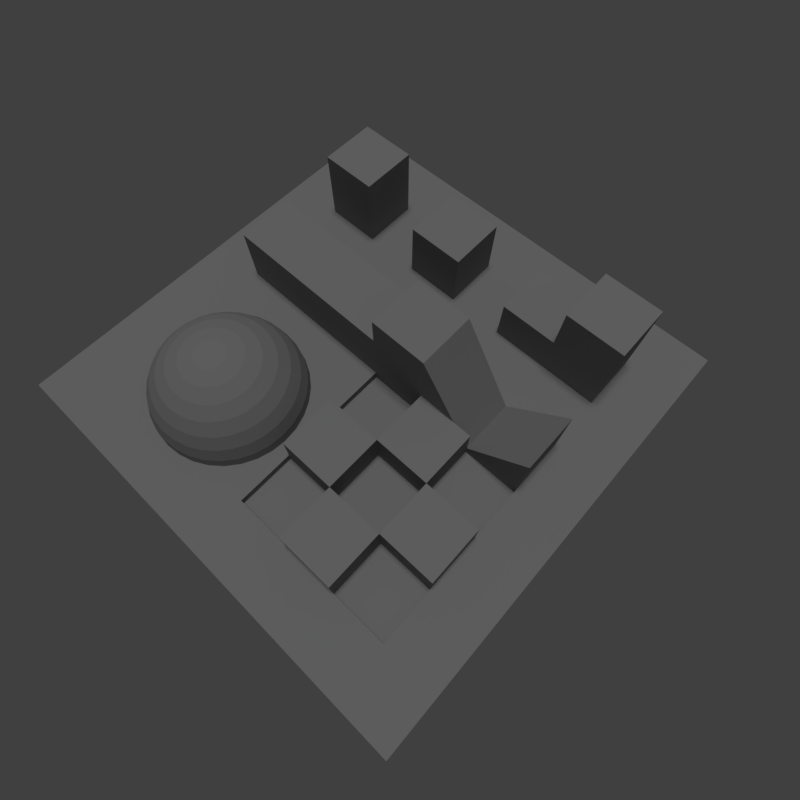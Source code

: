 # Source: StrangeModel.blend  (saved by Blender 2.79.0; exported with 4.5.12 LTS)
import bpy
from mathutils import Matrix  # noqa: F401  (used for matrix-valued properties, if any)

bpy.ops.wm.read_factory_settings(use_empty=True)
scene = bpy.context.scene
scene.name = 'Scene'

# ---- collections
col_collection_1 = bpy.data.collections.new('Collection 1'); scene.collection.children.link(col_collection_1)

# ---- materials (node trees are filled in below, after node groups)
mat_material = bpy.data.materials.new('Material')
mat_material.alpha_threshold = 0.0
mat_material.use_transparent_shadow = False
mat_material.diffuse_color = (0.2883, 0.2883, 0.2883, 1.0)
mat_material.roughness = 0.5

# ---- material node trees

# ---- world
world_world = bpy.data.worlds.new('World'); scene.world = world_world
world_world.color = (0.05088, 0.05088, 0.05088)
world_world.use_sun_shadow = False
world_world.sun_shadow_jitter_overblur = 0.0
world_world.cycles.sampling_method = 'MANUAL'
world_world.light_settings.distance = 12.0

# ---- cameras
cam_camera = bpy.data.cameras.new('Camera')
cam_camera.clip_end = 100.0
cam_camera.lens = 35.0
cam_camera.sensor_width = 47.05
cam_camera.sensor_height = 18.0
cam_camera.display_size = 2.0
cam_camera.dof.focus_distance = 0.0
cam_camera.dof.aperture_fstop = 128.0
cam_camera.dof.aperture_blades = 6

# ---- lights
light_hemi = bpy.data.lights.new('Hemi', 'SUN')
light_hemi.transmission_factor = 0.0
light_hemi.angle = 0.1993
light_hemi.energy = 1.0
light_hemi.shadow_buffer_clip_start = 0.5
light_hemi.shadow_soft_size = 0.1
light_hemi.shadow_cascade_max_distance = 1000.0

# ---- meshes
me_cube = bpy.data.meshes.new('Cube')
me_cube.from_pydata([(-1.0, -1.0, -1.0), (-1.0, -1.0, 1.0), (-1.0, -0.75, 1.0), (-1.0, -0.5, 1.0), (-1.0, -0.25, 1.0), (-1.0, 0.0, 1.0), (-1.0, 0.25, 1.0), (-1.0, 0.5, 1.0), (-1.0, 0.75, 1.0), (-1.0, 1.0, 1.0), (-1.0, 1.0, -1.0), (1.0, 1.0, -1.0), (1.0, -1.0, -1.0), (1.0, -1.0, 1.0), (0.75, -1.0, 1.0), (0.5, -1.0, 1.0), (0.25, -1.0, 1.0), (0.0, -1.0, 1.0), (-0.25, -1.0, 1.0), (-0.5, -1.0, 1.0), (-0.75, -1.0, 1.0), (-0.75, -0.75, 1.0), (-0.75, -0.5, 1.0), (-0.75, -0.25, 1.0), (-0.75, 0.0, 1.0), (-0.75, 0.25, 1.0), (-0.75, 0.5, 1.0), (-0.75, 0.75, 1.0), (-0.75, 1.0, 1.0), (-0.5, 1.0, 1.0), (-0.25, 1.0, 1.0), (0.0, 1.0, 1.0), (0.25, 1.0, 1.0), (0.5, 1.0, 1.0), (0.75, 1.0, 1.0), (1.0, 1.0, 1.0), (1.0, 0.75, 1.0), (1.0, 0.5, 1.0), (1.0, 0.25, 1.0), (1.0, 0.0, 1.0), (1.0, -0.25, 1.0), (1.0, -0.5, 1.0), (1.0, -0.75, 1.0), (0.75, -0.75, 1.0), (0.5, -0.75, 1.0), (0.25, -0.75, 1.0), (0.0, -0.75, 1.0), (-0.25, -0.75, 1.0), (-0.5, -0.75, 1.0), (-0.75, -0.75, 6.0), (-0.75, -0.5, 6.0), (-0.5, -0.25, 1.0), (-0.5, -0.5, 1.0), (-0.75, -0.25, 5.0), (-0.75, 0.0, 5.0), (-0.5, 0.25, 1.0), (-0.5, 0.0, 1.0), (-0.75, 0.25, 4.0), (-0.75, 0.5, 4.0), (-0.75, 0.5, 7.0), (-0.75, 0.75, 7.0), (-0.5, 0.75, 1.0), (-0.25, 0.75, 1.0), (0.0, 0.75, 1.0), (0.25, 0.75, 1.0), (0.5, 0.75, 1.0), (0.75, 0.75, 1.0), (0.75, 0.5, 1.0), (0.75, 0.25, 1.0), (0.75, 0.0, 1.0), (0.7692, -0.25, 1.0), (0.75, -0.2141, 1.0), (0.7745, -0.2601, 1.0), (0.7934, -0.3223, 1.0), (0.7998, -0.387, 1.0), (0.7934, -0.4517, 1.0), (0.7787, -0.5, 1.0), (0.7745, -0.5139, 1.0), (0.75, -0.5598, 1.0), (0.5, -0.7154, 1.0), (0.7439, -0.5712, 1.0), (0.7026, -0.6215, 1.0), (0.6524, -0.6627, 1.0), (0.5951, -0.6933, 1.0), (0.5328, -0.7122, 1.0), (0.25, -0.6349, 1.0), (0.4682, -0.7186, 1.0), (0.4035, -0.7122, 1.0), (0.3412, -0.6933, 1.0), (0.2839, -0.6627, 1.0), (0.1576, -0.5, 1.0), (0.0, -0.5, 1.0), (0.2337, -0.6215, 1.0), (0.1924, -0.5712, 1.0), (0.1618, -0.5139, 1.0), (0.0, -0.75, 5.0), (-0.25, -0.75, 5.0), (-0.25, -0.5, 1.0), (-0.5, -0.75, 6.0), (-0.5, -0.5, 6.0), (-0.25, -0.25, 1.0), (-0.5, -0.25, 5.0), (-0.5, 0.0, 5.0), (-0.25, 0.25, 1.0), (-0.25, 0.0, 1.0), (-0.5, 0.25, 4.0), (-0.5, 0.5, 1.0), (-0.5, 0.5, 4.0), (-0.5, 0.75, 7.0), (-0.5, 0.5, 7.0), (-0.25, 0.5, 1.0), (-0.25, 0.75, 5.0), (0.0, 0.75, 5.0), (0.0, 0.75, 0.3871), (0.25, 0.75, 0.3871), (0.25, 0.75, 3.007), (0.5, 0.75, 3.007), (0.5, 0.75, 0.3871), (0.75, 0.75, 0.3871), (0.75, 0.5, 0.3871), (0.75, 0.5, 3.007), (0.75, 0.25, 3.007), (0.75, 0.25, 0.3871), (0.75, 0.0, 0.3871), (0.5, 0.0, 1.0), (0.5, -0.05847, 1.0), (0.5328, -0.0617, 1.0), (0.5951, -0.08058, 1.0), (0.6524, -0.1112, 1.0), (0.7026, -0.1525, 1.0), (0.7439, -0.2027, 1.0), (0.1671, -0.25, 1.0), (0.0, -0.25, 1.0), (0.1429, -0.4517, 1.0), (0.1365, -0.387, 1.0), (0.1429, -0.3223, 1.0), (0.1618, -0.2601, 1.0), (0.0, -0.5, 5.0), (-0.25, -0.5, 5.0), (-0.25, -0.25, 5.0), (-0.25, 0.0, 7.0), (-0.25, 0.25, 7.0), (0.0, 0.5, 1.0), (0.25, 0.5, 1.0), (0.25, 0.5, 0.3871), (0.0, 0.5, 0.3871), (0.5, 0.5, 1.0), (0.5, 0.5, 3.007), (0.25, 0.5, 3.007), (0.5, 0.5, 0.3871), (0.5, 0.25, 1.0), (0.5, 0.25, 3.007), (0.5, 0.0, 0.3871), (0.5, 0.25, 0.3871), (0.25, 0.0, 1.0), (0.25, -0.1391, 1.0), (0.2839, -0.1112, 1.0), (0.3412, -0.08058, 1.0), (0.4035, -0.0617, 1.0), (0.4682, -0.05533, 1.0), (0.0, 0.0, 1.0), (0.1924, -0.2027, 1.0), (0.2337, -0.1525, 1.0), (0.0, -0.25, 5.0), (-0.25, 0.0, 5.0), (0.0, 0.0, 7.0), (0.0, 0.25, 7.0), (0.25, 0.25, 1.0), (0.25, 0.25, 0.3871), (0.25, 0.25, 3.007), (0.0, 0.5, 3.007), (0.5, 0.0, 3.007), (0.25, 0.0, 3.007), (0.25, 0.0, 0.3871), (0.0, 0.0, 0.3871), (0.0, 0.0, 5.0), (0.0, 0.25, 1.0), (0.0, 0.25, 0.3871), (0.0, 0.25, 3.007), (0.0, 0.75, 1.0), (-0.25, 0.75, 1.0), (-0.25, 0.5, 1.0), (0.0, 0.5, 1.0), (0.0, 0.25, 1.0), (-0.25, 0.25, 1.0), (-0.25, 0.25, 7.0), (0.0, 0.25, 7.0), (0.4682, -0.06003, 1.715), (0.4682, -0.079, 2.653), (0.5282, -0.08492, 2.653), (0.5319, -0.06631, 1.715), (0.4044, -0.06631, 1.715), (0.4081, -0.08492, 2.653), (0.4682, -0.1098, 3.518), (0.5222, -0.1151, 3.518), (0.586, -0.1024, 2.653), (0.5933, -0.08492, 1.715), (0.343, -0.08492, 1.715), (0.3503, -0.1024, 2.653), (0.4141, -0.1151, 3.518), (0.4682, -0.1513, 4.276), (0.5141, -0.1558, 4.276), (0.5742, -0.1309, 3.518), (0.6392, -0.1309, 2.653), (0.6498, -0.1151, 1.715), (0.2865, -0.1151, 1.715), (0.2971, -0.1309, 2.653), (0.3621, -0.1309, 3.518), (0.4222, -0.1558, 4.276), (0.4682, -0.2018, 4.897), (0.5043, -0.2053, 4.897), (0.5584, -0.1692, 4.276), (0.6221, -0.1565, 3.518), (0.6859, -0.1692, 2.653), (0.6993, -0.1558, 1.715), (0.237, -0.1558, 1.715), (0.2504, -0.1692, 2.653), (0.3142, -0.1565, 3.518), (0.378, -0.1692, 4.276), (0.432, -0.2053, 4.897), (0.4682, -0.2594, 5.359), (0.493, -0.2618, 5.359), (0.539, -0.2159, 4.897), (0.5991, -0.191, 4.276), (0.6641, -0.191, 3.518), (0.7242, -0.2159, 2.653), (0.74, -0.2053, 1.715), (0.1963, -0.2053, 1.715), (0.2121, -0.2159, 2.653), (0.2722, -0.191, 3.518), (0.3372, -0.191, 4.276), (0.3973, -0.2159, 4.897), (0.4433, -0.2618, 5.359), (0.4682, -0.3219, 5.644), (0.4808, -0.3232, 5.644), (0.517, -0.2691, 5.359), (0.571, -0.233, 4.897), (0.6348, -0.2203, 4.276), (0.6986, -0.233, 3.518), (0.7527, -0.2691, 2.653), (0.7702, -0.2618, 1.715), (0.1661, -0.2618, 1.715), (0.1836, -0.2691, 2.653), (0.2377, -0.233, 3.518), (0.3015, -0.2203, 4.276), (0.3653, -0.233, 4.897), (0.4193, -0.2691, 5.359), (0.4555, -0.3232, 5.644), (0.4682, -0.387, 5.74), (0.493, -0.3269, 5.644), (0.539, -0.2809, 5.359), (0.5991, -0.256, 4.897), (0.6641, -0.256, 4.276), (0.7242, -0.2809, 3.518), (0.7702, -0.3269, 2.653), (0.7888, -0.3232, 1.715), (0.1475, -0.3232, 1.715), (0.1661, -0.3269, 2.653), (0.2121, -0.2809, 3.518), (0.2722, -0.256, 4.276), (0.3372, -0.256, 4.897), (0.3973, -0.2809, 5.359), (0.4433, -0.3269, 5.644), (0.5043, -0.3329, 5.644), (0.5584, -0.2968, 5.359), (0.6221, -0.2841, 4.897), (0.6859, -0.2968, 4.276), (0.74, -0.3329, 3.518), (0.7761, -0.387, 2.653), (0.7951, -0.387, 1.715), (0.1412, -0.387, 1.715), (0.1602, -0.387, 2.653), (0.1963, -0.3329, 3.518), (0.2504, -0.2968, 4.276), (0.3142, -0.2841, 4.897), (0.378, -0.2968, 5.359), (0.432, -0.3329, 5.644), (0.5141, -0.341, 5.644), (0.5742, -0.3161, 5.359), (0.6392, -0.3161, 4.897), (0.6993, -0.341, 4.276), (0.7453, -0.387, 3.518), (0.7702, -0.447, 2.653), (0.7888, -0.4507, 1.715), (0.1475, -0.4507, 1.715), (0.1661, -0.447, 2.653), (0.191, -0.387, 3.518), (0.237, -0.341, 4.276), (0.2971, -0.3161, 4.897), (0.3621, -0.3161, 5.359), (0.4222, -0.341, 5.644), (0.5222, -0.3508, 5.644), (0.586, -0.3381, 5.359), (0.6498, -0.3508, 4.897), (0.7039, -0.387, 4.276), (0.74, -0.441, 3.518), (0.7527, -0.5048, 2.653), (0.7702, -0.5121, 1.715), (0.1661, -0.5121, 1.715), (0.1836, -0.5048, 2.653), (0.1963, -0.441, 3.518), (0.2324, -0.387, 4.276), (0.2865, -0.3508, 4.897), (0.3503, -0.3381, 5.359), (0.4141, -0.3508, 5.644), (0.5282, -0.3621, 5.644), (0.5933, -0.3621, 5.359), (0.6533, -0.387, 4.897), (0.6993, -0.4329, 4.276), (0.7242, -0.493, 3.518), (0.7242, -0.5581, 2.653), (0.74, -0.5686, 1.715), (0.1963, -0.5686, 1.715), (0.2121, -0.5581, 2.653), (0.2121, -0.493, 3.518), (0.237, -0.4329, 4.276), (0.283, -0.387, 4.897), (0.343, -0.3621, 5.359), (0.4081, -0.3621, 5.644), (0.5319, -0.3743, 5.644), (0.5957, -0.387, 5.359), (0.6498, -0.4231, 4.897), (0.6859, -0.4772, 4.276), (0.6986, -0.5409, 3.518), (0.6859, -0.6047, 2.653), (0.6993, -0.6181, 1.715), (0.237, -0.6181, 1.715), (0.2504, -0.6047, 2.653), (0.2377, -0.5409, 3.518), (0.2504, -0.4772, 4.276), (0.2865, -0.4231, 4.897), (0.3406, -0.387, 5.359), (0.4044, -0.3743, 5.644), (0.5332, -0.387, 5.644), (0.5933, -0.4118, 5.359), (0.6392, -0.4578, 4.897), (0.6641, -0.5179, 4.276), (0.6641, -0.5829, 3.518), (0.6392, -0.643, 2.653), (0.6498, -0.6588, 1.715), (0.2865, -0.6588, 1.715), (0.2971, -0.643, 2.653), (0.2722, -0.5829, 3.518), (0.2722, -0.5179, 4.276), (0.2971, -0.4578, 4.897), (0.343, -0.4118, 5.359), (0.4031, -0.387, 5.644), (0.5319, -0.3996, 5.644), (0.586, -0.4358, 5.359), (0.6221, -0.4898, 4.897), (0.6348, -0.5536, 4.276), (0.6221, -0.6174, 3.518), (0.586, -0.6715, 2.653), (0.5933, -0.689, 1.715), (0.343, -0.689, 1.715), (0.3503, -0.6715, 2.653), (0.3142, -0.6174, 3.518), (0.3015, -0.5536, 4.276), (0.3142, -0.4898, 4.897), (0.3503, -0.4358, 5.359), (0.4044, -0.3996, 5.644), (0.5282, -0.4118, 5.644), (0.5742, -0.4578, 5.359), (0.5991, -0.5179, 4.897), (0.5991, -0.5829, 4.276), (0.5742, -0.643, 3.518), (0.5282, -0.689, 2.653), (0.5319, -0.7076, 1.715), (0.4044, -0.7076, 1.715), (0.4081, -0.689, 2.653), (0.3621, -0.643, 3.518), (0.3372, -0.5829, 4.276), (0.3372, -0.5179, 4.897), (0.3621, -0.4578, 5.359), (0.4081, -0.4118, 5.644), (0.5222, -0.4231, 5.644), (0.5584, -0.4772, 5.359), (0.571, -0.5409, 4.897), (0.5584, -0.6047, 4.276), (0.5222, -0.6588, 3.518), (0.4682, -0.6949, 2.653), (0.4682, -0.7139, 1.715), (0.4141, -0.6588, 3.518), (0.378, -0.6047, 4.276), (0.3653, -0.5409, 4.897), (0.378, -0.4772, 5.359), (0.4141, -0.4231, 5.644), (0.5141, -0.4329, 5.644), (0.539, -0.493, 5.359), (0.539, -0.5581, 4.897), (0.5141, -0.6181, 4.276), (0.4682, -0.6641, 3.518), (0.4222, -0.6181, 4.276), (0.3973, -0.5581, 4.897), (0.3973, -0.493, 5.359), (0.4222, -0.4329, 5.644), (0.5043, -0.441, 5.644), (0.517, -0.5048, 5.359), (0.5043, -0.5686, 4.897), (0.4682, -0.6227, 4.276), (0.432, -0.5686, 4.897), (0.4193, -0.5048, 5.359), (0.432, -0.441, 5.644), (0.493, -0.447, 5.644), (0.493, -0.5121, 5.359), (0.4682, -0.5721, 4.897), (0.4433, -0.5121, 5.359), (0.4433, -0.447, 5.644), (0.4808, -0.4507, 5.644), (0.4682, -0.5145, 5.359), (0.4555, -0.4507, 5.644), (0.4682, -0.452, 5.644)], [], [(0, 1, 2, 3, 4, 5, 6, 7, 8, 9, 10), (10, 11, 12, 0), (12, 13, 14, 15, 16, 17, 18, 19, 20, 1, 0), (21, 2, 1, 20), (22, 3, 2, 21), (23, 4, 3, 22), (24, 5, 4, 23), (25, 6, 5, 24), (26, 7, 6, 25), (27, 8, 7, 26), (28, 9, 8, 27), (10, 9, 28, 29, 30, 31, 32, 33, 34, 35, 11), (11, 35, 36, 37, 38, 39, 40, 41, 42, 13, 12), (42, 43, 14, 13), (43, 44, 15, 14), (44, 45, 16, 15), (45, 46, 17, 16), (46, 47, 18, 17), (47, 48, 19, 18), (48, 21, 20, 19), (22, 21, 49, 50), (51, 23, 22, 52), (24, 23, 53, 54), (55, 25, 24, 56), (26, 25, 57, 58), (27, 26, 59, 60), (29, 28, 27, 61), (30, 29, 61, 62), (31, 30, 62, 63), (32, 31, 63, 64), (33, 32, 64, 65), (34, 33, 65, 66), (35, 34, 66, 36), (36, 66, 67, 37), (37, 67, 68, 38), (38, 68, 69, 39), (70, 40, 39, 69, 71), (40, 70, 72, 73, 74, 75, 76, 41), (41, 76, 77, 78, 43, 42), (79, 44, 43, 78, 80, 81, 82, 83, 84), (85, 45, 44, 79, 86, 87, 88, 89), (90, 91, 46, 45, 85, 92, 93, 94), (47, 46, 95, 96), (97, 52, 48, 47), (21, 48, 98, 49), (52, 22, 50, 99), (99, 50, 49, 98), (100, 51, 52, 97), (23, 51, 101, 53), (56, 24, 54, 102), (102, 54, 53, 101), (103, 55, 56, 104), (25, 55, 105, 57), (106, 26, 58, 107), (107, 58, 57, 105), (61, 27, 60, 108), (26, 106, 109, 59), (108, 60, 59, 109), (62, 61, 106, 110), (63, 62, 111, 112), (64, 63, 113, 114), (65, 64, 115, 116), (66, 65, 117, 118), (67, 66, 118, 119), (68, 67, 120, 121), (69, 68, 122, 123), (69, 124, 125, 126, 127, 128, 129, 130, 71), (131, 132, 91, 90, 133, 134, 135, 136), (46, 91, 137, 95), (97, 47, 96, 138), (137, 138, 96, 95), (48, 52, 99, 98), (100, 97, 138, 139), (104, 56, 51, 100), (51, 56, 102, 101), (103, 104, 140, 141), (110, 106, 55, 103), (55, 106, 107, 105), (106, 61, 108, 109), (62, 110, 111), (63, 112, 142), (112, 111, 142), (143, 64, 114, 144), (63, 142, 145, 113), (114, 113, 145, 144), (146, 65, 116, 147), (64, 143, 148, 115), (116, 115, 148, 147), (65, 146, 149, 117), (118, 117, 149, 119), (146, 67, 119, 149), (150, 68, 121, 151), (67, 146, 147, 120), (120, 147, 151, 121), (124, 69, 123, 152), (68, 150, 153, 122), (122, 153, 152, 123), (124, 154, 155, 156, 157, 158, 159, 125), (154, 160, 132, 131, 161, 162, 155), (91, 132, 163, 137), (163, 139, 138, 137), (104, 100, 139, 164), (103, 141, 110), (104, 160, 165, 140), (166, 141, 140, 165), (111, 110, 142), (143, 167, 168, 144), (142, 143, 144, 145), (146, 143, 144, 149), (146, 150, 151, 147), (143, 146, 147, 148), (167, 143, 148, 169), (143, 142, 170, 148), (150, 146, 149, 153), (150, 167, 169, 151), (124, 150, 151, 171), (150, 124, 152, 153), (167, 150, 153, 168), (154, 124, 171, 172), (160, 154, 173, 174), (132, 160, 175, 163), (175, 164, 139, 163), (160, 104, 164, 175), (142, 110, 141), (160, 176, 166, 165), (142, 141, 166), (154, 167, 168, 173), (167, 176, 177, 168), (149, 144, 168, 153), (167, 154, 172, 169), (176, 167, 169, 178), (148, 170, 178, 169), (142, 176, 178, 170), (151, 169, 172, 171), (176, 160, 174, 177), (168, 177, 174, 173), (176, 142, 166), (187, 188, 189, 190), (159, 187, 190, 126, 125), (191, 192, 188, 187), (188, 193, 194, 189), (190, 189, 195, 196), (158, 191, 187, 159), (126, 190, 196, 127), (197, 198, 192, 191), (192, 199, 193, 188), (193, 200, 201, 194), (189, 194, 202, 195), (196, 195, 203, 204), (157, 197, 191, 158), (127, 196, 204, 128), (205, 206, 198, 197), (198, 207, 199, 192), (199, 208, 200, 193), (200, 209, 210, 201), (194, 201, 211, 202), (195, 202, 212, 203), (204, 203, 213, 214), (156, 205, 197, 157), (128, 204, 214, 129), (215, 216, 206, 205), (206, 217, 207, 198), (207, 218, 208, 199), (208, 219, 209, 200), (209, 220, 221, 210), (201, 210, 222, 211), (202, 211, 223, 212), (203, 212, 224, 213), (214, 213, 225, 226), (162, 215, 205, 156, 155), (129, 214, 226, 130), (227, 228, 216, 215), (216, 229, 217, 206), (217, 230, 218, 207), (218, 231, 219, 208), (219, 232, 220, 209), (220, 233, 234, 221), (210, 221, 235, 222), (211, 222, 236, 223), (212, 223, 237, 224), (213, 224, 238, 225), (226, 225, 239, 240), (161, 227, 215, 162), (130, 226, 240, 72, 70, 71), (241, 242, 228, 227), (228, 243, 229, 216), (229, 244, 230, 217), (230, 245, 231, 218), (231, 246, 232, 219), (232, 247, 233, 220), (233, 248, 234), (221, 234, 249, 235), (222, 235, 250, 236), (223, 236, 251, 237), (224, 237, 252, 238), (225, 238, 253, 239), (240, 239, 254, 255), (136, 241, 227, 161, 131), (72, 240, 255, 73), (256, 257, 242, 241), (242, 258, 243, 228), (243, 259, 244, 229), (244, 260, 245, 230), (245, 261, 246, 231), (246, 262, 247, 232), (247, 248, 233), (234, 248, 249), (235, 249, 263, 250), (236, 250, 264, 251), (237, 251, 265, 252), (238, 252, 266, 253), (239, 253, 267, 254), (255, 254, 268, 269), (135, 256, 241, 136), (73, 255, 269, 74), (270, 271, 257, 256), (257, 272, 258, 242), (258, 273, 259, 243), (259, 274, 260, 244), (260, 275, 261, 245), (261, 276, 262, 246), (262, 248, 247), (249, 248, 263), (250, 263, 277, 264), (251, 264, 278, 265), (252, 265, 279, 266), (253, 266, 280, 267), (254, 267, 281, 268), (269, 268, 282, 283), (134, 270, 256, 135), (74, 269, 283, 75), (284, 285, 271, 270), (271, 286, 272, 257), (272, 287, 273, 258), (273, 288, 274, 259), (274, 289, 275, 260), (275, 290, 276, 261), (276, 248, 262), (263, 248, 277), (264, 277, 291, 278), (265, 278, 292, 279), (266, 279, 293, 280), (267, 280, 294, 281), (268, 281, 295, 282), (283, 282, 296, 297), (133, 284, 270, 134), (75, 283, 297, 77, 76), (298, 299, 285, 284), (285, 300, 286, 271), (286, 301, 287, 272), (287, 302, 288, 273), (288, 303, 289, 274), (289, 304, 290, 275), (290, 248, 276), (277, 248, 291), (278, 291, 305, 292), (279, 292, 306, 293), (280, 293, 307, 294), (281, 294, 308, 295), (282, 295, 309, 296), (297, 296, 310, 311), (94, 298, 284, 133, 90), (77, 297, 311, 80, 78), (312, 313, 299, 298), (299, 314, 300, 285), (300, 315, 301, 286), (301, 316, 302, 287), (302, 317, 303, 288), (303, 318, 304, 289), (304, 248, 290), (291, 248, 305), (292, 305, 319, 306), (293, 306, 320, 307), (294, 307, 321, 308), (295, 308, 322, 309), (296, 309, 323, 310), (311, 310, 324, 325), (93, 312, 298, 94), (80, 311, 325, 81), (326, 327, 313, 312), (313, 328, 314, 299), (314, 329, 315, 300), (315, 330, 316, 301), (316, 331, 317, 302), (317, 332, 318, 303), (318, 248, 304), (305, 248, 319), (306, 319, 333, 320), (307, 320, 334, 321), (308, 321, 335, 322), (309, 322, 336, 323), (310, 323, 337, 324), (325, 324, 338, 339), (92, 326, 312, 93), (81, 325, 339, 82), (340, 341, 327, 326), (327, 342, 328, 313), (328, 343, 329, 314), (329, 344, 330, 315), (330, 345, 331, 316), (331, 346, 332, 317), (332, 248, 318), (319, 248, 333), (320, 333, 347, 334), (321, 334, 348, 335), (322, 335, 349, 336), (323, 336, 350, 337), (324, 337, 351, 338), (339, 338, 352, 353), (89, 340, 326, 92, 85), (82, 339, 353, 83), (354, 355, 341, 340), (341, 356, 342, 327), (342, 357, 343, 328), (343, 358, 344, 329), (344, 359, 345, 330), (345, 360, 346, 331), (346, 248, 332), (333, 248, 347), (334, 347, 361, 348), (335, 348, 362, 349), (336, 349, 363, 350), (337, 350, 364, 351), (338, 351, 365, 352), (353, 352, 366, 367), (88, 354, 340, 89), (83, 353, 367, 84), (368, 369, 355, 354), (355, 370, 356, 341), (356, 371, 357, 342), (357, 372, 358, 343), (358, 373, 359, 344), (359, 374, 360, 345), (360, 248, 346), (347, 248, 361), (348, 361, 375, 362), (349, 362, 376, 363), (350, 363, 377, 364), (351, 364, 378, 365), (352, 365, 379, 366), (367, 366, 380, 381), (87, 368, 354, 88), (84, 367, 381, 86, 79), (381, 380, 369, 368), (369, 382, 370, 355), (370, 383, 371, 356), (371, 384, 372, 357), (372, 385, 373, 358), (373, 386, 374, 359), (374, 248, 360), (361, 248, 375), (362, 375, 387, 376), (363, 376, 388, 377), (364, 377, 389, 378), (365, 378, 390, 379), (366, 379, 391, 380), (86, 381, 368, 87), (380, 391, 382, 369), (382, 392, 383, 370), (383, 393, 384, 371), (384, 394, 385, 372), (385, 395, 386, 373), (386, 248, 374), (375, 248, 387), (376, 387, 396, 388), (377, 388, 397, 389), (378, 389, 398, 390), (379, 390, 399, 391), (391, 399, 392, 382), (392, 400, 393, 383), (393, 401, 394, 384), (394, 402, 395, 385), (395, 248, 386), (387, 248, 396), (388, 396, 403, 397), (389, 397, 404, 398), (390, 398, 405, 399), (399, 405, 400, 392), (400, 406, 401, 393), (401, 407, 402, 394), (402, 248, 395), (396, 248, 403), (397, 403, 408, 404), (398, 404, 409, 405), (405, 409, 406, 400), (406, 410, 407, 401), (407, 248, 402), (403, 248, 408), (404, 408, 411, 409), (409, 411, 410, 406), (410, 248, 407), (408, 248, 411), (411, 248, 410), (179, 180, 181, 182), (183, 184, 185, 186)])
me_cube.materials.append(mat_material)
me_cube.use_remesh_preserve_volume = False
me_cube.use_remesh_preserve_attributes = False
me_cube.use_mirror_vertex_groups = False
me_cube.update()

# ---- objects
ob_camera = bpy.data.objects.new('Camera', cam_camera)
ob_hemi = bpy.data.objects.new('Hemi', light_hemi)
ob_cube = bpy.data.objects.new('Cube', me_cube)

# ---- transforms, parenting, visibility, modifiers, constraints
ob_camera.location = (0.116, 0.1285, 0.3457)
ob_camera.rotation_euler = (0.4284, 0.001753, 2.316)
ob_camera.scale = (1.0, 1.0, 1.0)
ob_camera.lineart.crease_threshold = 0.0
ob_hemi.location = (2.314, -0.318, 2.48)
ob_hemi.lineart.crease_threshold = 0.0
ob_cube.location = (0.0, 0.0, 0.0)
ob_cube.scale = (0.15, 0.15, 0.01)
ob_cube.lineart.crease_threshold = 0.0

# ---- collection membership
col_collection_1.objects.link(ob_camera)
col_collection_1.objects.link(ob_hemi)
col_collection_1.objects.link(ob_cube)

# ---- scene / render settings (as saved in the file)
scene.camera = ob_camera
scene.frame_start = 1; scene.frame_end = 250; scene.frame_set(1)
scene.render.engine = 'BLENDER_EEVEE_NEXT'
scene.render.resolution_x = 3000
scene.render.resolution_y = 3000
scene.render.resolution_percentage = 50
scene.render.dither_intensity = 0.0
scene.cycles.use_denoising = False
scene.cycles.samples = 128
scene.cycles.sampling_pattern = 'TABULATED_SOBOL'
scene.cycles.use_adaptive_sampling = False
scene.cycles.use_light_tree = False
scene.cycles.blur_glossy = 0.0
scene.cycles.sample_clamp_indirect = 0.0
scene.view_settings.view_transform = 'Standard'
bpy.context.view_layer.update()
